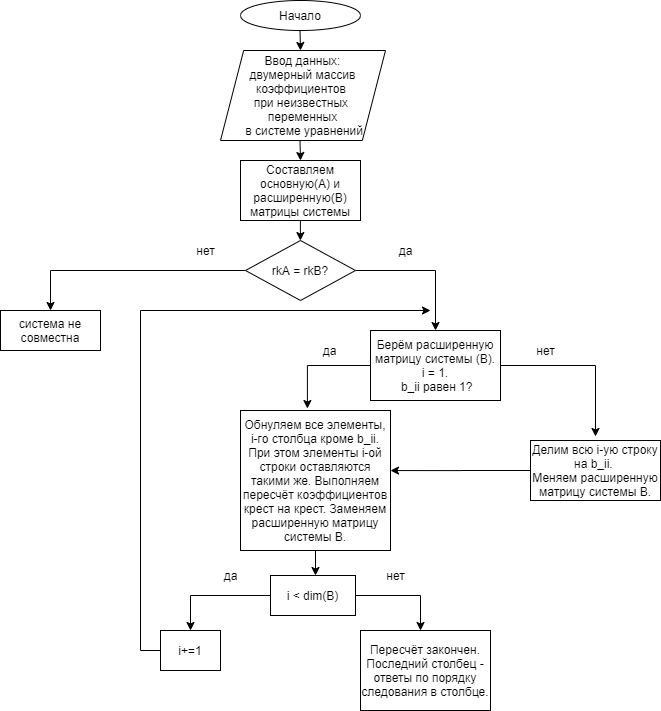

The diagram above was exported from draw.io. Its source (the exported page's mxGraphModel, read from the mxfile embedded in the PNG):
<mxGraphModel dx="828" dy="483" grid="1" gridSize="10" guides="1" tooltips="1" connect="1" arrows="1" fold="1" page="1" pageScale="1" pageWidth="827" pageHeight="1169" math="0" shadow="0">
  <root>
    <mxCell id="0" />
    <mxCell id="1" parent="0" />
    <mxCell id="uY5H78yLL2RW-0ls7EU0-1" value="Начало" style="ellipse;whiteSpace=wrap;html=1;" parent="1" vertex="1">
      <mxGeometry x="340" y="10" width="120" height="30" as="geometry" />
    </mxCell>
    <mxCell id="uY5H78yLL2RW-0ls7EU0-2" value="" style="endArrow=classic;html=1;" parent="1" edge="1">
      <mxGeometry width="50" height="50" relative="1" as="geometry">
        <mxPoint x="399.5" y="40" as="sourcePoint" />
        <mxPoint x="400" y="60" as="targetPoint" />
      </mxGeometry>
    </mxCell>
    <mxCell id="uY5H78yLL2RW-0ls7EU0-3" value="&lt;p style=&quot;line-height: 120%&quot;&gt;&lt;/p&gt;&lt;div&gt;&lt;span&gt;Ввод данных:&lt;/span&gt;&lt;/div&gt;&lt;div&gt;&lt;span&gt;двумерный массив коэффициентов&amp;nbsp;&lt;/span&gt;&lt;/div&gt;&lt;div&gt;&lt;span&gt;при неизвестных&amp;nbsp;&lt;/span&gt;&lt;/div&gt;&lt;div&gt;&lt;span&gt;переменных&lt;/span&gt;&lt;/div&gt;&lt;div&gt;&lt;span&gt;&amp;nbsp;в системе уравнений&lt;/span&gt;&lt;/div&gt;&lt;p&gt;&lt;/p&gt;" style="shape=parallelogram;perimeter=parallelogramPerimeter;whiteSpace=wrap;html=1;align=center;size=0.14035087719298245;" parent="1" vertex="1">
      <mxGeometry x="320" y="60" width="165" height="90" as="geometry" />
    </mxCell>
    <mxCell id="uY5H78yLL2RW-0ls7EU0-4" value="" style="endArrow=classic;html=1;" parent="1" edge="1">
      <mxGeometry width="50" height="50" relative="1" as="geometry">
        <mxPoint x="399.5" y="150" as="sourcePoint" />
        <mxPoint x="400" y="170" as="targetPoint" />
      </mxGeometry>
    </mxCell>
    <mxCell id="uY5H78yLL2RW-0ls7EU0-5" value="Составляем основную(A) и расширенную(B) матрицы системы" style="rounded=0;whiteSpace=wrap;html=1;" parent="1" vertex="1">
      <mxGeometry x="340" y="170" width="120" height="60" as="geometry" />
    </mxCell>
    <mxCell id="uY5H78yLL2RW-0ls7EU0-6" value="" style="endArrow=classic;html=1;" parent="1" edge="1" target="uY5H78yLL2RW-0ls7EU0-7">
      <mxGeometry width="50" height="50" relative="1" as="geometry">
        <mxPoint x="399.86" y="230" as="sourcePoint" />
        <mxPoint x="399.86" y="260" as="targetPoint" />
      </mxGeometry>
    </mxCell>
    <mxCell id="uY5H78yLL2RW-0ls7EU0-14" style="edgeStyle=orthogonalEdgeStyle;rounded=0;orthogonalLoop=1;jettySize=auto;html=1;exitX=1;exitY=0.5;exitDx=0;exitDy=0;entryX=0.5;entryY=0;entryDx=0;entryDy=0;" parent="1" source="uY5H78yLL2RW-0ls7EU0-7" target="uY5H78yLL2RW-0ls7EU0-17" edge="1">
      <mxGeometry relative="1" as="geometry">
        <mxPoint x="530" y="330" as="targetPoint" />
      </mxGeometry>
    </mxCell>
    <mxCell id="uY5H78yLL2RW-0ls7EU0-24" style="edgeStyle=orthogonalEdgeStyle;rounded=0;orthogonalLoop=1;jettySize=auto;html=1;entryX=0.5;entryY=0;entryDx=0;entryDy=0;" parent="1" source="uY5H78yLL2RW-0ls7EU0-7" target="uY5H78yLL2RW-0ls7EU0-16" edge="1">
      <mxGeometry relative="1" as="geometry" />
    </mxCell>
    <mxCell id="uY5H78yLL2RW-0ls7EU0-7" value="rkA = rkB?" style="rhombus;whiteSpace=wrap;html=1;" parent="1" vertex="1">
      <mxGeometry x="345" y="250" width="110" height="60" as="geometry" />
    </mxCell>
    <mxCell id="2" value="нет" style="text;html=1;align=center;verticalAlign=middle;resizable=0;points=[];autosize=1;" parent="1" vertex="1">
      <mxGeometry x="290" y="250" width="30" height="20" as="geometry" />
    </mxCell>
    <mxCell id="uY5H78yLL2RW-0ls7EU0-15" value="да" style="text;html=1;align=center;verticalAlign=middle;resizable=0;points=[];autosize=1;" parent="1" vertex="1">
      <mxGeometry x="490" y="250" width="30" height="20" as="geometry" />
    </mxCell>
    <mxCell id="uY5H78yLL2RW-0ls7EU0-16" value="система не совместна" style="rounded=0;whiteSpace=wrap;html=1;" parent="1" vertex="1">
      <mxGeometry x="100" y="320" width="100" height="40" as="geometry" />
    </mxCell>
    <mxCell id="uY5H78yLL2RW-0ls7EU0-18" style="edgeStyle=orthogonalEdgeStyle;rounded=0;orthogonalLoop=1;jettySize=auto;html=1;exitX=0;exitY=0.5;exitDx=0;exitDy=0;entryX=0.446;entryY=-0.014;entryDx=0;entryDy=0;entryPerimeter=0;" parent="1" source="uY5H78yLL2RW-0ls7EU0-17" target="uY5H78yLL2RW-0ls7EU0-19" edge="1">
      <mxGeometry relative="1" as="geometry">
        <mxPoint x="400" y="410" as="targetPoint" />
      </mxGeometry>
    </mxCell>
    <mxCell id="uY5H78yLL2RW-0ls7EU0-25" style="edgeStyle=orthogonalEdgeStyle;rounded=0;orthogonalLoop=1;jettySize=auto;html=1;exitX=1;exitY=0.5;exitDx=0;exitDy=0;" parent="1" source="uY5H78yLL2RW-0ls7EU0-17" edge="1">
      <mxGeometry relative="1" as="geometry">
        <mxPoint x="695" y="446" as="targetPoint" />
      </mxGeometry>
    </mxCell>
    <mxCell id="uY5H78yLL2RW-0ls7EU0-17" value="Берём расширенную матрицу системы (B).&lt;br&gt;i = 1.&lt;br&gt;&amp;nbsp;b_ii равен 1?" style="rounded=0;whiteSpace=wrap;html=1;" parent="1" vertex="1">
      <mxGeometry x="470" y="340" width="130" height="70" as="geometry" />
    </mxCell>
    <mxCell id="uY5H78yLL2RW-0ls7EU0-21" style="edgeStyle=orthogonalEdgeStyle;rounded=0;orthogonalLoop=1;jettySize=auto;html=1;" parent="1" source="uY5H78yLL2RW-0ls7EU0-19" target="uY5H78yLL2RW-0ls7EU0-22" edge="1">
      <mxGeometry relative="1" as="geometry">
        <mxPoint x="405" y="600" as="targetPoint" />
        <Array as="points">
          <mxPoint x="415" y="585" />
          <mxPoint x="415" y="585" />
        </Array>
      </mxGeometry>
    </mxCell>
    <mxCell id="uY5H78yLL2RW-0ls7EU0-19" value="Обнуляем все элементы, i-го столбца кроме b_ii. При этом элементы i-ой строки оставляются такими же. Выполняем пересчёт коэффициентов крест на крест. Заменяем расширенную матрицу системы B.&lt;br&gt;" style="rounded=0;whiteSpace=wrap;html=1;" parent="1" vertex="1">
      <mxGeometry x="340" y="420" width="150" height="140" as="geometry" />
    </mxCell>
    <mxCell id="uY5H78yLL2RW-0ls7EU0-20" value="нет" style="text;html=1;align=center;verticalAlign=middle;resizable=0;points=[];autosize=1;" parent="1" vertex="1">
      <mxGeometry x="630" y="350" width="30" height="20" as="geometry" />
    </mxCell>
    <mxCell id="uY5H78yLL2RW-0ls7EU0-33" style="edgeStyle=orthogonalEdgeStyle;rounded=0;orthogonalLoop=1;jettySize=auto;html=1;exitX=0;exitY=0.5;exitDx=0;exitDy=0;" parent="1" source="uY5H78yLL2RW-0ls7EU0-22" edge="1">
      <mxGeometry relative="1" as="geometry">
        <mxPoint x="290" y="640" as="targetPoint" />
      </mxGeometry>
    </mxCell>
    <mxCell id="uY5H78yLL2RW-0ls7EU0-41" style="edgeStyle=orthogonalEdgeStyle;rounded=0;orthogonalLoop=1;jettySize=auto;html=1;" parent="1" source="uY5H78yLL2RW-0ls7EU0-22" edge="1">
      <mxGeometry relative="1" as="geometry">
        <mxPoint x="520" y="640" as="targetPoint" />
      </mxGeometry>
    </mxCell>
    <mxCell id="uY5H78yLL2RW-0ls7EU0-22" value="i &amp;lt; dim(B)" style="rounded=0;whiteSpace=wrap;html=1;" parent="1" vertex="1">
      <mxGeometry x="370" y="585" width="85" height="40" as="geometry" />
    </mxCell>
    <mxCell id="uY5H78yLL2RW-0ls7EU0-26" value="да" style="text;html=1;align=center;verticalAlign=middle;resizable=0;points=[];autosize=1;" parent="1" vertex="1">
      <mxGeometry x="414" y="350" width="30" height="20" as="geometry" />
    </mxCell>
    <mxCell id="uY5H78yLL2RW-0ls7EU0-32" style="edgeStyle=orthogonalEdgeStyle;rounded=0;orthogonalLoop=1;jettySize=auto;html=1;exitX=0;exitY=0.5;exitDx=0;exitDy=0;entryX=1;entryY=0.429;entryDx=0;entryDy=0;entryPerimeter=0;" parent="1" source="uY5H78yLL2RW-0ls7EU0-28" target="uY5H78yLL2RW-0ls7EU0-19" edge="1">
      <mxGeometry relative="1" as="geometry" />
    </mxCell>
    <mxCell id="uY5H78yLL2RW-0ls7EU0-28" value="Делим всю i-ую строку на b_ii.&amp;nbsp;&lt;br&gt;Меняем расширенную матрицу системы B." style="rounded=0;whiteSpace=wrap;html=1;" parent="1" vertex="1">
      <mxGeometry x="630" y="450" width="130" height="60" as="geometry" />
    </mxCell>
    <mxCell id="uY5H78yLL2RW-0ls7EU0-40" style="edgeStyle=orthogonalEdgeStyle;rounded=0;orthogonalLoop=1;jettySize=auto;html=1;exitX=0;exitY=0.5;exitDx=0;exitDy=0;" parent="1" source="uY5H78yLL2RW-0ls7EU0-38" edge="1">
      <mxGeometry relative="1" as="geometry">
        <mxPoint x="530" y="320" as="targetPoint" />
        <Array as="points">
          <mxPoint x="240" y="660" />
        </Array>
      </mxGeometry>
    </mxCell>
    <mxCell id="uY5H78yLL2RW-0ls7EU0-38" value="i+=1" style="rounded=0;whiteSpace=wrap;html=1;" parent="1" vertex="1">
      <mxGeometry x="260" y="640" width="60" height="40" as="geometry" />
    </mxCell>
    <mxCell id="uY5H78yLL2RW-0ls7EU0-39" value="да" style="text;html=1;align=center;verticalAlign=middle;resizable=0;points=[];autosize=1;" parent="1" vertex="1">
      <mxGeometry x="315" y="575" width="30" height="20" as="geometry" />
    </mxCell>
    <mxCell id="uY5H78yLL2RW-0ls7EU0-42" value="Пересчёт закончен.&lt;br&gt;Последний столбец - ответы по порядку следования в столбце." style="rounded=0;whiteSpace=wrap;html=1;" parent="1" vertex="1">
      <mxGeometry x="460" y="640" width="130" height="80" as="geometry" />
    </mxCell>
    <mxCell id="uY5H78yLL2RW-0ls7EU0-43" value="нет" style="text;html=1;align=center;verticalAlign=middle;resizable=0;points=[];autosize=1;" parent="1" vertex="1">
      <mxGeometry x="480" y="575" width="30" height="20" as="geometry" />
    </mxCell>
  </root>
</mxGraphModel>